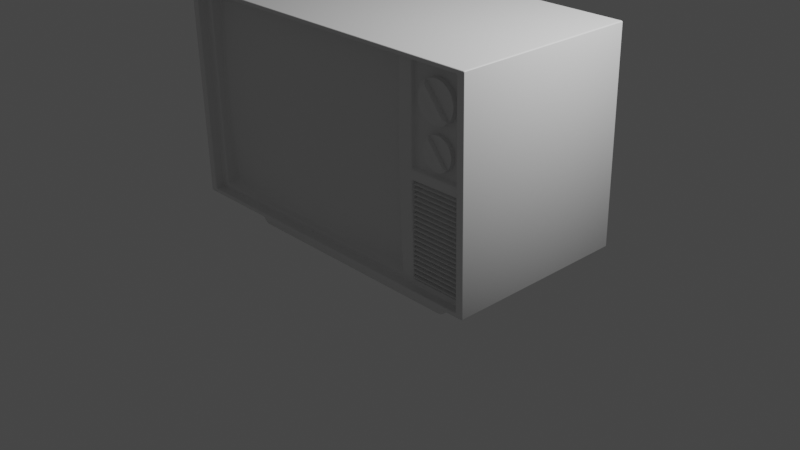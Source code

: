 # Source: classic_tv.blend  (saved by Blender 3.5.10; exported with 4.5.12 LTS)
import bpy
from mathutils import Matrix  # noqa: F401  (used for matrix-valued properties, if any)

bpy.ops.wm.read_factory_settings(use_empty=True)
scene = bpy.context.scene
scene.name = 'Scene'

# ---- collections
col_collection = bpy.data.collections.new('Collection'); scene.collection.children.link(col_collection)

# ---- materials (node trees are filled in below, after node groups)
mat_material = bpy.data.materials.new('Material')
mat_material.alpha_threshold = 0.0
mat_material.use_transparent_shadow = False
mat_material.roughness = 0.5
mat_material.line_color = (0.0, 0.0, 0.0, 1.0)

# ---- node groups
ng_auto_smooth = bpy.data.node_groups.new('Auto Smooth', 'GeometryNodeTree')
_s = ng_auto_smooth.interface.new_socket(name='Geometry', in_out='OUTPUT', socket_type='NodeSocketGeometry')
_s = ng_auto_smooth.interface.new_socket(name='Geometry', in_out='INPUT', socket_type='NodeSocketGeometry')
_s = ng_auto_smooth.interface.new_socket(name='Angle', in_out='INPUT', socket_type='NodeSocketFloat')
_s.subtype = 'ANGLE'
_s.min_value = 0.0
_s.max_value = 3.142
ng_auto_smooth.is_modifier = True
_N = ng_auto_smooth.nodes; _L = ng_auto_smooth.links
n0 = _N.new('NodeGroupOutput'); n0.name = 'Group Output'; n0.location = (480, -100)
n1 = _N.new('NodeGroupInput'); n1.name = 'Group Input'; n1.location = (-420, -300)
n2 = _N.new('NodeGroupInput'); n2.name = 'Group Input.001'; n2.location = (-60, -100)
n3 = _N.new('GeometryNodeSetShadeSmooth'); n3.name = 'Set Shade Smooth'; n3.location = (120, -100)
n3.domain = 'EDGE'
n4 = _N.new('GeometryNodeSetShadeSmooth'); n4.name = 'Set Shade Smooth.001'; n4.location = (300, -100)
n5 = _N.new('GeometryNodeInputMeshEdgeAngle'); n5.name = 'Edge Angle'; n5.location = (-420, -220)
n6 = _N.new('GeometryNodeInputEdgeSmooth'); n6.name = 'Is Edge Smooth'; n6.location = (-60, -160)
n7 = _N.new('GeometryNodeInputShadeSmooth'); n7.name = 'Is Face Smooth'; n7.location = (-240, -340)
n8 = _N.new('FunctionNodeBooleanMath'); n8.name = 'Boolean Math'; n8.location = (-60, -220)
n9 = _N.new('FunctionNodeCompare'); n9.name = 'Compare'; n9.location = (-240, -180)
n9.operation = 'LESS_EQUAL'
_L.new(n5.outputs[0], n9.inputs[0])
_L.new(n4.outputs[0], n0.inputs[0])
_L.new(n1.outputs[1], n9.inputs[1])
_L.new(n9.outputs[0], n8.inputs[0])
_L.new(n7.outputs[0], n8.inputs[1])
_L.new(n2.outputs[0], n3.inputs[0])
_L.new(n6.outputs[0], n3.inputs[1])
_L.new(n3.outputs[0], n4.inputs[0])
_L.new(n8.outputs[0], n3.inputs[2])
n0.is_active_output = True

# ---- material node trees
mat_material.use_nodes = True; mat_material.node_tree.nodes.clear()
_N = mat_material.node_tree.nodes; _L = mat_material.node_tree.links
n0 = _N.new('ShaderNodeOutputMaterial'); n0.name = 'Material Output'; n0.location = (300, 300)
n1 = _N.new('ShaderNodeBsdfPrincipled'); n1.name = 'Principled BSDF'; n1.location = (10, 300)
n1.distribution = 'GGX'
n1.subsurface_method = 'RANDOM_WALK_SKIN'
n1.inputs[3].default_value = 1.45
n1.inputs[27].default_value = (0.0, 0.0, 0.0, 1.0)
n1.inputs[28].default_value = 1.0
_L.new(n1.outputs[0], n0.inputs[0])
n0.is_active_output = True

# ---- world
world_world = bpy.data.worlds.new('World'); scene.world = world_world
world_world.use_nodes = True; world_world.node_tree.nodes.clear()
_N = world_world.node_tree.nodes; _L = world_world.node_tree.links
n0 = _N.new('ShaderNodeOutputWorld'); n0.name = 'World Output'; n0.location = (300, 300)
n1 = _N.new('ShaderNodeBackground'); n1.name = 'Background'; n1.location = (10, 300)
n1.inputs[0].default_value = (0.05088, 0.05088, 0.05088, 1.0)
_L.new(n1.outputs[0], n0.inputs[0])
n0.is_active_output = True
world_world.color = (0.05088, 0.05088, 0.05088)
world_world.use_sun_shadow = False
world_world.sun_shadow_jitter_overblur = 0.0

# ---- cameras
cam_camera = bpy.data.cameras.new('Camera')
cam_camera.clip_end = 100.0
cam_camera.ortho_scale = 7.314

# ---- lights
light_light = bpy.data.lights.new('Light', 'POINT')
light_light.transmission_factor = 0.0
light_light.energy = 1000.0
light_light.shadow_soft_size = 0.1
light_light.shadow_maximum_resolution = 0.006
light_light.use_absolute_resolution = True

# ---- meshes
me_cube = bpy.data.meshes.new('Cube')
me_cube.from_pydata([(0.9892, 0.9663, 2.243), (1.0, 1.0, 0.02344), (0.9462, -1.033, 2.199), (0.9566, -1.001, 0.06667), (-1.011, 0.9663, 2.243), (-1.0, 1.0, 0.02344), (-0.9673, -1.033, 2.199), (-0.957, -1.001, 0.06667), (-1.0, -1.0, 0.02344), (-1.011, -1.034, 2.243), (0.9892, -1.034, 2.243), (1.0, -1.0, 0.02344), (-0.957, -0.9032, 0.06816), (-0.9673, -0.9354, 2.201), (0.9462, -0.9352, 2.201), (0.9566, -0.9028, 0.06816), (0.9514, -0.919, 1.134), (0.5848, -0.9353, 2.201), (0.5951, -0.9028, 0.06816), (0.5899, -0.9354, 1.134), (0.9362, -0.9036, 0.1161), (0.9315, -0.9183, 1.087), (0.6195, -0.9274, 1.087), (0.6242, -0.9036, 0.1161), (0.931, -0.9197, 1.182), (0.9263, -0.9345, 2.153), (0.6143, -0.9345, 2.153), (0.6191, -0.9284, 1.182), (0.547, -0.905, 0.1161), (0.542, -0.9442, 1.134), (0.5371, -0.9367, 2.153), (-0.9192, -0.9372, 2.153), (-0.9093, -0.9066, 0.1161), (0.9276, -0.8672, 1.073), (0.9322, -0.8529, 0.1311), (0.628, -0.8529, 0.1311), (0.6235, -0.8729, 1.073), (0.9225, -0.8833, 2.139), (0.927, -0.869, 1.197), (0.6229, -0.8745, 1.197), (0.6183, -0.8833, 2.139), (0.5087, -0.84, 1.156), (0.5135, -0.7907, 0.1681), (-0.9001, -0.7916, 0.1681), (0.5039, -0.8216, 2.145), (-0.9096, -0.8207, 2.145), (0.5111, -0.8207, 0.6623), (-0.1933, -0.8706, 0.1681), (0.5063, -0.8366, 1.651), (-0.2029, -0.9006, 2.145), (-0.9049, -0.84, 1.157), (0.5123, -0.8055, 0.4152), (0.1601, -0.8404, 0.1681), (0.5075, -0.841, 1.404), (-0.5563, -0.8704, 2.145), (-0.9072, -0.8357, 1.651), (0.5099, -0.8329, 0.9093), (-0.5467, -0.8418, 0.1681), (0.5051, -0.8291, 1.898), (0.1505, -0.8718, 2.145), (-0.9025, -0.8216, 0.6624), (-0.1981, -0.9928, 1.157), (-0.1957, -0.9511, 0.6623), (-0.2005, -0.9661, 1.651), (-0.5491, -0.9057, 0.6623), (-0.5515, -0.9377, 1.157), (-0.5539, -0.9196, 1.651), (0.1529, -0.9207, 1.651), (0.1553, -0.9377, 1.156), (0.1577, -0.9046, 0.6623), (-0.02295, -0.8927, 2.145), (-0.01337, -0.8618, 0.1681), (-0.01816, -0.9764, 1.157), (-0.01576, -0.9376, 0.6623), (-0.02055, -0.9533, 1.651), (-0.3668, -0.8632, 0.1681), (-0.3764, -0.8924, 2.145), (-0.3692, -0.9392, 0.6623), (-0.3716, -0.9774, 1.157), (-0.374, -0.9535, 1.651), (0.3296, -0.8776, 1.651), (0.332, -0.8878, 1.156), (0.3344, -0.8614, 0.6623), (-0.733, -0.8432, 2.145), (-0.7234, -0.8146, 0.1681), (-0.7282, -0.8879, 1.157), (-0.7258, -0.8626, 0.6624), (-0.7306, -0.8764, 1.651), (0.3272, -0.8446, 2.145), (0.3368, -0.8131, 0.1681), (-0.9084, -0.828, 1.898), (-0.2017, -0.9354, 1.898), (-0.5551, -0.8967, 1.898), (0.1517, -0.898, 1.898), (-0.02175, -0.925, 1.898), (-0.3752, -0.9249, 1.898), (-0.7318, -0.8607, 1.898), (0.3284, -0.8622, 1.898), (-0.9061, -0.8404, 1.406), (-0.1993, -0.9869, 1.406), (-0.5527, -0.9345, 1.406), (0.1541, -0.9351, 1.406), (-0.01936, -0.9719, 1.406), (-0.3728, -0.9725, 1.406), (-0.7294, -0.8864, 1.406), (0.3308, -0.8871, 1.406), (-0.9037, -0.8335, 0.9095), (-0.1969, -0.9796, 0.9094), (-0.5503, -0.9277, 0.9095), (0.1565, -0.9271, 0.9094), (-0.01696, -0.9641, 0.9094), (-0.3704, -0.9655, 0.9094), (-0.727, -0.8796, 0.9095), (0.3332, -0.8789, 0.9094), (-0.9013, -0.8066, 0.4152), (-0.1945, -0.9129, 0.4152), (-0.5479, -0.8755, 0.4152), (0.1589, -0.8741, 0.4152), (-0.01456, -0.9017, 0.4152), (-0.368, -0.9032, 0.4152), (-0.7246, -0.8396, 0.4152), (0.3356, -0.8381, 0.4152), (0.5129, -0.7978, 0.2917), (0.4251, -0.8006, 0.1681), (0.5081, -0.8412, 1.28), (-0.8213, -0.8306, 2.145), (-0.909, -0.8241, 2.022), (0.5105, -0.8273, 0.7858), (-0.2801, -0.8688, 0.1681), (0.5057, -0.8331, 1.774), (-0.1129, -0.8987, 2.145), (-0.9043, -0.8375, 1.033), (0.5117, -0.8132, 0.5387), (0.07336, -0.8523, 0.1681), (0.5069, -0.8394, 1.527), (-0.4663, -0.8827, 2.145), (-0.9067, -0.8386, 1.528), (0.5093, -0.8372, 1.033), (-0.635, -0.8283, 0.1681), (0.5045, -0.8251, 2.022), (0.2389, -0.8584, 2.145), (-0.9019, -0.8143, 0.5388), (-0.1939, -0.8919, 0.2917), (-0.1987, -0.9921, 1.281), (-0.8165, -0.8629, 1.157), (-0.1081, -0.9884, 1.157), (-0.1963, -0.9669, 0.7859), (-0.8141, -0.8411, 0.6624), (-0.1057, -0.9475, 0.6623), (-0.2011, -0.9516, 1.774), (-0.8189, -0.855, 1.651), (-0.1105, -0.9629, 1.651), (-0.4591, -0.9245, 0.6623), (-0.4615, -0.9598, 1.157), (-0.4639, -0.9386, 1.651), (-0.5521, -0.9378, 1.281), (-0.5497, -0.918, 0.7859), (-0.5473, -0.8588, 0.2917), (-0.5545, -0.9089, 1.774), (0.2413, -0.8997, 1.651), (0.2437, -0.9133, 1.156), (0.246, -0.8835, 0.6623), (0.1559, -0.934, 1.033), (0.1535, -0.9292, 1.528), (0.1511, -0.885, 2.022), (0.1595, -0.8573, 0.2917), (0.06378, -0.8835, 2.145), (-0.1033, -0.8682, 0.1681), (0.06857, -0.9591, 1.156), (0.07097, -0.923, 0.6623), (0.06618, -0.9389, 1.651), (-0.02235, -0.909, 2.022), (-0.01996, -0.9641, 1.528), (-0.01756, -0.9723, 1.033), (-0.01397, -0.8819, 0.2917), (-0.4568, -0.8539, 0.1681), (-0.2896, -0.8984, 2.145), (-0.2825, -0.9481, 0.6623), (-0.2848, -0.9887, 1.157), (-0.2872, -0.9628, 1.651), (-0.3746, -0.9401, 1.774), (-0.3674, -0.8834, 0.2917), (-0.3698, -0.9539, 0.7859), (-0.3722, -0.9771, 1.281), (0.4179, -0.8561, 1.651), (0.4203, -0.8629, 1.156), (0.4227, -0.8399, 0.6623), (-0.6446, -0.8569, 2.145), (-0.8117, -0.8019, 0.1681), (-0.6398, -0.9133, 1.157), (-0.6374, -0.8847, 0.6624), (-0.6422, -0.8985, 1.651), (-0.7288, -0.8883, 1.281), (-0.724, -0.8271, 0.2917), (-0.7264, -0.8721, 0.7859), (-0.7312, -0.869, 1.774), (0.4156, -0.8319, 2.145), (0.2484, -0.8268, 0.1681), (0.3362, -0.8256, 0.2917), (0.3326, -0.8846, 1.033), (0.3302, -0.8833, 1.528), (0.3278, -0.8534, 2.022), (-0.9078, -0.832, 1.774), (-0.2023, -0.9182, 2.022), (-0.5557, -0.8836, 2.022), (0.1523, -0.9101, 1.774), (-0.02115, -0.94, 1.774), (-0.3758, -0.9088, 2.022), (-0.7324, -0.8519, 2.022), (0.329, -0.8704, 1.774), (0.2401, -0.8805, 1.898), (-0.6434, -0.879, 1.898), (-0.2884, -0.9326, 1.898), (-0.1117, -0.9329, 1.898), (0.06498, -0.9132, 1.898), (-0.4651, -0.9125, 1.898), (-0.8201, -0.8432, 1.898), (0.4168, -0.8445, 1.898), (-0.9055, -0.8409, 1.281), (-0.1999, -0.978, 1.528), (-0.5533, -0.9283, 1.528), (0.1547, -0.9381, 1.281), (-0.01876, -0.9762, 1.281), (-0.3734, -0.9645, 1.528), (-0.73, -0.8823, 1.528), (0.3314, -0.8887, 1.281), (0.2424, -0.9116, 1.406), (-0.641, -0.911, 1.406), (-0.2861, -0.9831, 1.406), (-0.1093, -0.9831, 1.406), (0.06737, -0.9555, 1.406), (-0.4627, -0.9557, 1.406), (-0.8177, -0.8623, 1.406), (-0.9031, -0.8281, 0.7859), (-0.1975, -0.9884, 1.033), (-0.5509, -0.9343, 1.033), (0.1571, -0.9171, 0.7858), (-0.01636, -0.9524, 0.7859), (-0.371, -0.9735, 1.033), (-0.7276, -0.8849, 1.033), (0.3338, -0.8711, 0.7858), (0.2448, -0.9035, 0.9094), (-0.6386, -0.9042, 0.9095), (-0.2836, -0.976, 0.9094), (-0.1069, -0.9755, 0.9094), (0.06977, -0.9476, 0.9094), (-0.4603, -0.9488, 0.9095), (-0.8153, -0.8555, 0.9095), (-0.9007, -0.7989, 0.2917), (-0.1951, -0.9329, 0.5388), (-0.5485, -0.8914, 0.5388), (0.1583, -0.8901, 0.5387), (-0.01516, -0.9205, 0.5388), (-0.3686, -0.9221, 0.5388), (-0.7252, -0.8516, 0.5388), (0.335, -0.8503, 0.5387), (-0.6362, -0.8579, 0.4152), (-0.2813, -0.9105, 0.4152), (0.07217, -0.8895, 0.4152), (0.2472, -0.8565, 0.4152), (-0.4579, -0.8911, 0.4152), (-0.1045, -0.9099, 0.4152), (-0.8129, -0.822, 0.4152), (0.4191, -0.863, 1.405), (0.4215, -0.8549, 0.9094), (0.4239, -0.8206, 0.4152), (0.4245, -0.8105, 0.2917), (0.4221, -0.8481, 0.7858), (0.4197, -0.8639, 1.281), (-0.8123, -0.8118, 0.2917), (-0.1039, -0.8892, 0.2917), (-0.4573, -0.8727, 0.2917), (0.2478, -0.8417, 0.2917), (0.07276, -0.871, 0.2917), (-0.2807, -0.8899, 0.2917), (-0.6356, -0.8432, 0.2917), (-0.8147, -0.8491, 0.7859), (-0.4597, -0.9381, 0.7859), (0.07037, -0.9367, 0.7858), (-0.1063, -0.9631, 0.7859), (-0.2831, -0.9636, 0.7859), (-0.638, -0.8956, 0.7859), (0.2454, -0.8946, 0.7858), (-0.8171, -0.8636, 1.281), (-0.4621, -0.9596, 1.281), (0.06797, -0.9592, 1.281), (-0.1087, -0.988, 1.281), (-0.2855, -0.9881, 1.281), (-0.6404, -0.9136, 1.281), (0.243, -0.9139, 1.281), (0.4174, -0.8507, 1.774), (-0.8195, -0.8494, 1.774), (-0.4645, -0.9264, 1.774), (0.06558, -0.9269, 1.774), (-0.1111, -0.9487, 1.774), (-0.2878, -0.9486, 1.774), (-0.6428, -0.8894, 1.774), (0.2407, -0.8907, 1.774), (0.2395, -0.8695, 2.022), (0.2419, -0.9068, 1.528), (0.2443, -0.9098, 1.033), (0.4233, -0.8306, 0.5387), (-0.644, -0.8679, 2.022), (-0.6392, -0.9102, 1.033), (-0.6368, -0.872, 0.5388), (-0.6416, -0.9058, 1.528), (-0.2866, -0.9745, 1.528), (-0.2842, -0.9845, 1.033), (-0.2819, -0.9302, 0.5388), (-0.289, -0.9157, 2.022), (0.07157, -0.907, 0.5388), (-0.1075, -0.9841, 1.033), (-0.1099, -0.9745, 1.528), (-0.1123, -0.916, 2.022), (0.2466, -0.8706, 0.5387), (0.06438, -0.8985, 2.022), (0.06677, -0.9486, 1.528), (0.06917, -0.9552, 1.033), (-0.4657, -0.8977, 2.022), (-0.4585, -0.9087, 0.5388), (-0.4609, -0.9562, 1.033), (-0.4633, -0.9485, 1.528), (0.4185, -0.8603, 1.528), (-0.8183, -0.8594, 1.528), (-0.1051, -0.9296, 0.5388), (-0.8135, -0.8319, 0.5388), (0.4209, -0.8598, 1.033), (-0.8159, -0.8602, 1.033), (0.4162, -0.8381, 2.022), (-0.8207, -0.8367, 2.022)], [], [(0, 4, 9, 10), (7, 3, 15, 18, 12), (8, 9, 4, 5), (5, 1, 11, 8), (1, 0, 10, 11), (5, 4, 0, 1), (7, 6, 9, 8), (2, 3, 11, 10), (6, 2, 10, 9), (3, 7, 8, 11), (3, 2, 14, 16, 15), (2, 6, 13, 17, 14), (6, 7, 12, 13), (28, 29, 41, 137, 56, 127, 46, 132, 51, 122, 42), (23, 20, 34, 35), (24, 25, 37, 38), (15, 16, 21, 20), (16, 19, 22, 21), (19, 18, 23, 22), (18, 15, 20, 23), (16, 14, 25, 24), (14, 17, 26, 25), (17, 19, 27, 26), (19, 16, 24, 27), (18, 19, 29, 28), (19, 17, 30, 29), (17, 13, 31, 30), (13, 12, 32, 31), (12, 18, 28, 32), (34, 33, 36, 35), (38, 37, 40, 39), (329, 125, 45, 126), (27, 24, 38, 39), (21, 22, 36, 33), (32, 28, 42, 123, 89, 197, 52, 133, 71, 167, 47, 128, 75, 175, 57, 138, 84, 188, 43), (25, 26, 40, 37), (22, 23, 35, 36), (29, 30, 44, 139, 58, 129, 48, 134, 53, 124, 41), (26, 27, 39, 40), (30, 31, 45, 125, 83, 187, 54, 135, 76, 176, 49, 130, 70, 166, 59, 140, 88, 196, 44), (31, 32, 43, 248, 114, 141, 60, 233, 106, 131, 50, 218, 98, 136, 55, 202, 90, 126, 45), (20, 21, 33, 34), (328, 139, 44, 196), (327, 144, 50, 131), (326, 137, 41, 185), (325, 147, 60, 141), (324, 148, 62, 249), (323, 150, 55, 136), (322, 134, 48, 184), (321, 154, 66, 220), (320, 153, 65, 235), (319, 152, 64, 250), (318, 135, 54, 204), (317, 162, 68, 168), (316, 163, 67, 170), (315, 164, 59, 166), (314, 161, 69, 251), (313, 171, 70, 130), (312, 172, 74, 151), (311, 173, 72, 145), (310, 169, 73, 252), (309, 176, 76, 207), (308, 177, 77, 253), (307, 178, 78, 238), (306, 179, 79, 223), (305, 191, 87, 224), (304, 190, 86, 254), (303, 189, 85, 239), (302, 187, 83, 208), (301, 186, 82, 255), (300, 199, 81, 160), (299, 200, 80, 159), (298, 201, 88, 140), (297, 209, 97, 210), (296, 211, 96, 195), (295, 212, 95, 180), (294, 206, 94, 213), (293, 205, 93, 214), (292, 215, 92, 158), (291, 216, 90, 202), (290, 129, 58, 217), (289, 225, 105, 226), (288, 227, 104, 192), (287, 228, 103, 183), (286, 222, 102, 229), (285, 221, 101, 230), (284, 231, 100, 155), (283, 232, 98, 218), (282, 240, 113, 241), (281, 242, 112, 194), (280, 243, 111, 182), (279, 237, 110, 244), (278, 236, 109, 245), (277, 246, 108, 156), (276, 247, 106, 233), (275, 256, 120, 193), (274, 257, 119, 181), (273, 258, 118, 174), (272, 259, 117, 165), (271, 260, 116, 157), (270, 261, 115, 142), (269, 262, 114, 248), (268, 124, 53, 263), (267, 127, 56, 264), (266, 265, 121, 198), (123, 266, 198, 89), (42, 122, 266, 123), (122, 51, 265, 266), (240, 267, 264, 113), (82, 186, 267, 240), (186, 46, 127, 267), (225, 268, 263, 105), (81, 185, 268, 225), (185, 41, 124, 268), (188, 269, 248, 43), (84, 193, 269, 188), (193, 120, 262, 269), (167, 270, 142, 47), (71, 174, 270, 167), (174, 118, 261, 270), (175, 271, 157, 57), (75, 181, 271, 175), (181, 119, 260, 271), (197, 272, 165, 52), (89, 198, 272, 197), (198, 121, 259, 272), (133, 273, 174, 71), (52, 165, 273, 133), (165, 117, 258, 273), (128, 274, 181, 75), (47, 142, 274, 128), (142, 115, 257, 274), (138, 275, 193, 84), (57, 157, 275, 138), (157, 116, 256, 275), (147, 276, 233, 60), (86, 194, 276, 147), (194, 112, 247, 276), (152, 277, 156, 64), (77, 182, 277, 152), (182, 111, 246, 277), (237, 278, 245, 110), (73, 169, 278, 237), (169, 69, 236, 278), (146, 279, 244, 107), (62, 148, 279, 146), (148, 73, 237, 279), (177, 280, 182, 77), (62, 146, 280, 177), (146, 107, 243, 280), (190, 281, 194, 86), (64, 156, 281, 190), (156, 108, 242, 281), (236, 282, 241, 109), (69, 161, 282, 236), (161, 82, 240, 282), (144, 283, 218, 50), (85, 192, 283, 144), (192, 104, 232, 283), (153, 284, 155, 65), (78, 183, 284, 153), (183, 103, 231, 284), (222, 285, 230, 102), (72, 168, 285, 222), (168, 68, 221, 285), (143, 286, 229, 99), (61, 145, 286, 143), (145, 72, 222, 286), (178, 287, 183, 78), (61, 143, 287, 178), (143, 99, 228, 287), (189, 288, 192, 85), (65, 155, 288, 189), (155, 100, 227, 288), (221, 289, 226, 101), (68, 160, 289, 221), (160, 81, 225, 289), (209, 290, 217, 97), (80, 184, 290, 209), (184, 48, 129, 290), (150, 291, 202, 55), (87, 195, 291, 150), (195, 96, 216, 291), (154, 292, 158, 66), (79, 180, 292, 154), (180, 95, 215, 292), (206, 293, 214, 94), (74, 170, 293, 206), (170, 67, 205, 293), (149, 294, 213, 91), (63, 151, 294, 149), (151, 74, 206, 294), (179, 295, 180, 79), (63, 149, 295, 179), (149, 91, 212, 295), (191, 296, 195, 87), (66, 158, 296, 191), (158, 92, 211, 296), (205, 297, 210, 93), (67, 159, 297, 205), (159, 80, 209, 297), (164, 298, 140, 59), (93, 210, 298, 164), (210, 97, 201, 298), (163, 299, 159, 67), (101, 226, 299, 163), (226, 105, 200, 299), (162, 300, 160, 68), (109, 241, 300, 162), (241, 113, 199, 300), (265, 301, 255, 121), (51, 132, 301, 265), (132, 46, 186, 301), (211, 302, 208, 96), (92, 204, 302, 211), (204, 54, 187, 302), (242, 303, 239, 112), (108, 235, 303, 242), (235, 65, 189, 303), (256, 304, 254, 120), (116, 250, 304, 256), (250, 64, 190, 304), (227, 305, 224, 104), (100, 220, 305, 227), (220, 66, 191, 305), (228, 306, 223, 103), (99, 219, 306, 228), (219, 63, 179, 306), (243, 307, 238, 111), (107, 234, 307, 243), (234, 61, 178, 307), (257, 308, 253, 119), (115, 249, 308, 257), (249, 62, 177, 308), (212, 309, 207, 95), (91, 203, 309, 212), (203, 49, 176, 309), (258, 310, 252, 118), (117, 251, 310, 258), (251, 69, 169, 310), (234, 311, 145, 61), (107, 244, 311, 234), (244, 110, 173, 311), (219, 312, 151, 63), (99, 229, 312, 219), (229, 102, 172, 312), (203, 313, 130, 49), (91, 213, 313, 203), (213, 94, 171, 313), (259, 314, 251, 117), (121, 255, 314, 259), (255, 82, 161, 314), (171, 315, 166, 70), (94, 214, 315, 171), (214, 93, 164, 315), (172, 316, 170, 74), (102, 230, 316, 172), (230, 101, 163, 316), (173, 317, 168, 72), (110, 245, 317, 173), (245, 109, 162, 317), (215, 318, 204, 92), (95, 207, 318, 215), (207, 76, 135, 318), (260, 319, 250, 116), (119, 253, 319, 260), (253, 77, 152, 319), (246, 320, 235, 108), (111, 238, 320, 246), (238, 78, 153, 320), (231, 321, 220, 100), (103, 223, 321, 231), (223, 79, 154, 321), (200, 322, 184, 80), (105, 263, 322, 200), (263, 53, 134, 322), (232, 323, 136, 98), (104, 224, 323, 232), (224, 87, 150, 323), (261, 324, 249, 115), (118, 252, 324, 261), (252, 73, 148, 324), (262, 325, 141, 114), (120, 254, 325, 262), (254, 86, 147, 325), (199, 326, 185, 81), (113, 264, 326, 199), (264, 56, 137, 326), (247, 327, 131, 106), (112, 239, 327, 247), (239, 85, 144, 327), (201, 328, 196, 88), (97, 217, 328, 201), (217, 58, 139, 328), (216, 329, 126, 90), (96, 208, 329, 216), (208, 83, 125, 329)])
me_cube.polygons.foreach_set('use_smooth', [True] * 297)
_uv = me_cube.uv_layers.new(name='UVMap')
_uv.uv.foreach_set('vector', [0.625, 0.5, 0.875, 0.5, 0.875, 0.75, 0.625, 0.75, 0.3799, 0.9946, 0.3799, 0.7554, 0.3799, 0.7554, 0.3799, 0.875, 0.3799, 0.9946, 0.375, 0.0, 0.625, 0.0, 0.625, 0.25, 0.375, 0.25, 0.125, 0.5, 0.375, 0.5, 0.375, 0.75, 0.125, 0.75, 0.375, 0.5, 0.625, 0.5, 0.625, 0.75, 0.375, 0.75, 0.375, 0.25, 0.625, 0.25, 0.625, 0.5, 0.375, 0.5, 0.3799, 0.9946, 0.6201, 0.9946, 0.625, 1.0, 0.375, 1.0, 0.6201, 0.7554, 0.3799, 0.7554, 0.375, 0.75, 0.625, 0.75, 0.6201, 0.9946, 0.6201, 0.7554, 0.625, 0.75, 0.625, 1.0, 0.3799, 0.7554, 0.3799, 0.9946, 0.375, 1.0, 0.375, 0.75, 0.3799, 0.7554, 0.6201, 0.7554, 0.6201, 0.7554, 0.5, 0.7554, 0.3799, 0.7554, 0.6201, 0.7554, 0.6201, 0.9946, 0.6201, 0.9946, 0.6201, 0.875, 0.6201, 0.7554, 0.6201, 0.9946, 0.3799, 0.9946, 0.3799, 0.9946, 0.6201, 0.9946, 0.3853, 0.8787, 0.5, 0.8787, 0.5, 0.8787, 0.4856, 0.8787, 0.4713, 0.8787, 0.457, 0.8787, 0.4426, 0.8787, 0.4283, 0.8787, 0.4139, 0.8787, 0.3996, 0.8787, 0.3853, 0.8787, 0.3853, 0.8592, 0.3853, 0.7713, 0.3853, 0.7713, 0.3853, 0.8592, 0.5054, 0.7713, 0.6147, 0.7713, 0.6147, 0.7713, 0.5054, 0.7713, 0.3799, 0.7554, 0.5, 0.7554, 0.4946, 0.7713, 0.3853, 0.7713, 0.5, 0.7554, 0.5, 0.875, 0.4946, 0.8592, 0.4946, 0.7713, 0.5, 0.875, 0.3799, 0.875, 0.3853, 0.8592, 0.4946, 0.8592, 0.3799, 0.875, 0.3799, 0.7554, 0.3853, 0.7713, 0.3853, 0.8592, 0.5, 0.7554, 0.6201, 0.7554, 0.6147, 0.7713, 0.5054, 0.7713, 0.6201, 0.7554, 0.6201, 0.875, 0.6147, 0.8592, 0.6147, 0.7713, 0.6201, 0.875, 0.5, 0.875, 0.5054, 0.8592, 0.6147, 0.8592, 0.5, 0.875, 0.5, 0.7554, 0.5054, 0.7713, 0.5054, 0.8592, 0.3799, 0.875, 0.5, 0.875, 0.5, 0.8787, 0.3853, 0.8787, 0.5, 0.875, 0.6201, 0.875, 0.6147, 0.8787, 0.5, 0.8787, 0.6201, 0.875, 0.6201, 0.9946, 0.6147, 0.9909, 0.6147, 0.8787, 0.6201, 0.9946, 0.3799, 0.9946, 0.3853, 0.9909, 0.6147, 0.9909, 0.3799, 0.9946, 0.3799, 0.875, 0.3853, 0.8787, 0.3853, 0.9909, 0.3853, 0.7713, 0.4946, 0.7713, 0.4946, 0.8592, 0.3853, 0.8592, 0.5054, 0.7713, 0.6147, 0.7713, 0.6147, 0.8592, 0.5054, 0.8592, 0.6004, 0.9839, 0.6147, 0.9839, 0.6147, 0.9909, 0.6004, 0.9909, 0.5054, 0.8592, 0.5054, 0.7713, 0.5054, 0.7713, 0.5054, 0.8592, 0.4946, 0.7713, 0.4946, 0.8592, 0.4946, 0.8592, 0.4946, 0.7713, 0.3853, 0.9909, 0.3853, 0.8787, 0.3853, 0.8787, 0.3853, 0.8857, 0.3853, 0.8927, 0.3853, 0.8997, 0.3853, 0.9067, 0.3853, 0.9136, 0.3853, 0.9205, 0.3853, 0.9277, 0.3853, 0.9348, 0.3853, 0.9417, 0.3853, 0.9486, 0.3853, 0.9557, 0.3853, 0.9629, 0.3853, 0.9699, 0.3853, 0.9769, 0.3853, 0.9839, 0.3853, 0.9909, 0.6147, 0.7713, 0.6147, 0.8592, 0.6147, 0.8592, 0.6147, 0.7713, 0.4946, 0.8592, 0.3853, 0.8592, 0.3853, 0.8592, 0.4946, 0.8592, 0.5, 0.8787, 0.6147, 0.8787, 0.6147, 0.8787, 0.6004, 0.8787, 0.586, 0.8787, 0.5717, 0.8787, 0.5574, 0.8787, 0.543, 0.8787, 0.5287, 0.8787, 0.5143, 0.8787, 0.5, 0.8787, 0.6147, 0.8592, 0.5054, 0.8592, 0.5054, 0.8592, 0.6147, 0.8592, 0.6147, 0.8787, 0.6147, 0.9909, 0.6147, 0.9909, 0.6147, 0.9839, 0.6147, 0.9769, 0.6147, 0.9699, 0.6147, 0.9629, 0.6147, 0.9557, 0.6147, 0.9486, 0.6147, 0.9417, 0.6147, 0.9348, 0.6147, 0.9277, 0.6147, 0.9205, 0.6147, 0.9136, 0.6147, 0.9067, 0.6147, 0.8997, 0.6147, 0.8927, 0.6147, 0.8857, 0.6147, 0.8787, 0.6147, 0.9909, 0.3853, 0.9909, 0.3853, 0.9909, 0.3996, 0.9909, 0.4139, 0.9909, 0.4283, 0.9909, 0.4426, 0.9909, 0.457, 0.9909, 0.4713, 0.9909, 0.4857, 0.9909, 0.5, 0.9909, 0.5145, 0.9909, 0.5289, 0.9909, 0.5431, 0.9909, 0.5574, 0.9909, 0.5717, 0.9909, 0.5861, 0.9909, 0.6004, 0.9909, 0.6147, 0.9909, 0.3853, 0.7713, 0.4946, 0.7713, 0.4946, 0.7713, 0.3853, 0.7713, 0.6004, 0.8857, 0.6004, 0.8787, 0.6147, 0.8787, 0.6147, 0.8857, 0.4857, 0.9839, 0.5, 0.9839, 0.5, 0.9909, 0.4857, 0.9909, 0.4856, 0.8857, 0.4856, 0.8787, 0.5, 0.8787, 0.5, 0.8857, 0.4283, 0.9839, 0.4426, 0.9839, 0.4426, 0.9909, 0.4283, 0.9909, 0.4283, 0.9277, 0.4426, 0.9277, 0.4426, 0.9348, 0.4283, 0.9348, 0.5431, 0.9839, 0.5574, 0.9839, 0.5574, 0.9909, 0.5431, 0.9909, 0.5431, 0.8857, 0.543, 0.8787, 0.5574, 0.8787, 0.5574, 0.8857, 0.5431, 0.9557, 0.5574, 0.9557, 0.5574, 0.9629, 0.5431, 0.9629, 0.4857, 0.9557, 0.5, 0.9557, 0.5, 0.9629, 0.4857, 0.9629, 0.4283, 0.9557, 0.4426, 0.9557, 0.4426, 0.9629, 0.4283, 0.9629, 0.6004, 0.9557, 0.6147, 0.9557, 0.6147, 0.9629, 0.6004, 0.9629, 0.4856, 0.9136, 0.4856, 0.9067, 0.5, 0.9067, 0.5, 0.9136, 0.5431, 0.9136, 0.5431, 0.9067, 0.5574, 0.9067, 0.5574, 0.9136, 0.6004, 0.9136, 0.6004, 0.9067, 0.6147, 0.9067, 0.6147, 0.9136, 0.4283, 0.8997, 0.4426, 0.8997, 0.4426, 0.9067, 0.4283, 0.9067, 0.6004, 0.9277, 0.6004, 0.9205, 0.6147, 0.9205, 0.6147, 0.9277, 0.5431, 0.9277, 0.5431, 0.9205, 0.5574, 0.9205, 0.5574, 0.9277, 0.4856, 0.9277, 0.4856, 0.9205, 0.5, 0.9205, 0.5, 0.9277, 0.4283, 0.9136, 0.4426, 0.9136, 0.4426, 0.9205, 0.4283, 0.9205, 0.6004, 0.9417, 0.6147, 0.9417, 0.6147, 0.9486, 0.6004, 0.9486, 0.4283, 0.9417, 0.4426, 0.9417, 0.4426, 0.9486, 0.4283, 0.9486, 0.4856, 0.9417, 0.5, 0.9417, 0.5, 0.9486, 0.4856, 0.9486, 0.5431, 0.9417, 0.5574, 0.9417, 0.5574, 0.9486, 0.5431, 0.9486, 0.5431, 0.9699, 0.5574, 0.9699, 0.5574, 0.9769, 0.5431, 0.9769, 0.4283, 0.9699, 0.4426, 0.9699, 0.4426, 0.9769, 0.4283, 0.9769, 0.4857, 0.9699, 0.5, 0.9699, 0.5, 0.9769, 0.4857, 0.9769, 0.6004, 0.9699, 0.6147, 0.9699, 0.6147, 0.9769, 0.6004, 0.9769, 0.4283, 0.8857, 0.4426, 0.8857, 0.4426, 0.8927, 0.4283, 0.8927, 0.4856, 0.8997, 0.4856, 0.8927, 0.5, 0.8927, 0.5, 0.8997, 0.5431, 0.8997, 0.5431, 0.8927, 0.5574, 0.8927, 0.5574, 0.8997, 0.6004, 0.8997, 0.6004, 0.8927, 0.6147, 0.8927, 0.6147, 0.8997, 0.5717, 0.8997, 0.5717, 0.8927, 0.586, 0.8927, 0.586, 0.8997, 0.5717, 0.9699, 0.586, 0.9699, 0.586, 0.9769, 0.5717, 0.9769, 0.5717, 0.9417, 0.586, 0.9417, 0.586, 0.9486, 0.5717, 0.9486, 0.5717, 0.9277, 0.5717, 0.9205, 0.586, 0.9205, 0.586, 0.9277, 0.5717, 0.9136, 0.5717, 0.9067, 0.586, 0.9067, 0.586, 0.9136, 0.5717, 0.9557, 0.586, 0.9557, 0.586, 0.9629, 0.5717, 0.9629, 0.5717, 0.9839, 0.586, 0.9839, 0.5861, 0.9909, 0.5717, 0.9909, 0.5717, 0.8857, 0.5717, 0.8787, 0.586, 0.8787, 0.586, 0.8857, 0.5144, 0.8997, 0.5144, 0.8927, 0.5289, 0.8927, 0.5289, 0.8997, 0.5145, 0.9699, 0.5289, 0.9699, 0.5289, 0.9769, 0.5145, 0.9769, 0.5145, 0.9417, 0.5289, 0.9417, 0.5289, 0.9486, 0.5145, 0.9486, 0.5144, 0.9277, 0.5144, 0.9205, 0.5289, 0.9205, 0.5289, 0.9277, 0.5144, 0.9136, 0.5144, 0.9067, 0.5289, 0.9067, 0.5289, 0.9136, 0.5145, 0.9557, 0.5289, 0.9557, 0.5289, 0.9629, 0.5145, 0.9629, 0.5145, 0.9839, 0.5289, 0.9839, 0.5289, 0.9909, 0.5145, 0.9909, 0.457, 0.8997, 0.457, 0.8927, 0.4713, 0.8927, 0.4713, 0.8997, 0.457, 0.9699, 0.4713, 0.9699, 0.4713, 0.9769, 0.457, 0.9769, 0.457, 0.9417, 0.4713, 0.9417, 0.4713, 0.9486, 0.457, 0.9486, 0.457, 0.9277, 0.457, 0.9205, 0.4713, 0.9205, 0.4713, 0.9277, 0.457, 0.9136, 0.457, 0.9067, 0.4713, 0.9067, 0.4713, 0.9136, 0.457, 0.9557, 0.4713, 0.9557, 0.4713, 0.9629, 0.457, 0.9629, 0.457, 0.9839, 0.4713, 0.9839, 0.4713, 0.9909, 0.457, 0.9909, 0.3996, 0.9699, 0.4139, 0.9699, 0.4139, 0.9769, 0.3996, 0.9769, 0.3996, 0.9417, 0.4139, 0.9417, 0.4139, 0.9486, 0.3996, 0.9486, 0.3996, 0.9136, 0.4139, 0.9136, 0.4139, 0.9205, 0.3996, 0.9205, 0.3996, 0.8997, 0.4139, 0.8997, 0.4139, 0.9067, 0.3996, 0.9067, 0.3996, 0.9557, 0.4139, 0.9557, 0.4139, 0.9629, 0.3996, 0.9629, 0.3996, 0.9277, 0.4139, 0.9277, 0.4139, 0.9348, 0.3996, 0.9348, 0.3996, 0.9839, 0.4139, 0.9839, 0.4139, 0.9909, 0.3996, 0.9909, 0.5144, 0.8857, 0.5143, 0.8787, 0.5287, 0.8787, 0.5288, 0.8857, 0.457, 0.8857, 0.457, 0.8787, 0.4713, 0.8787, 0.4713, 0.8857, 0.3996, 0.8857, 0.4139, 0.8857, 0.4139, 0.8927, 0.3996, 0.8927, 0.3853, 0.8857, 0.3996, 0.8857, 0.3996, 0.8927, 0.3853, 0.8927, 0.3853, 0.8787, 0.3996, 0.8787, 0.3996, 0.8857, 0.3853, 0.8857, 0.3996, 0.8787, 0.4139, 0.8787, 0.4139, 0.8857, 0.3996, 0.8857, 0.457, 0.8927, 0.457, 0.8857, 0.4713, 0.8857, 0.4713, 0.8927, 0.4426, 0.8927, 0.4426, 0.8857, 0.457, 0.8857, 0.457, 0.8927, 0.4426, 0.8857, 0.4426, 0.8787, 0.457, 0.8787, 0.457, 0.8857, 0.5144, 0.8927, 0.5144, 0.8857, 0.5288, 0.8857, 0.5289, 0.8927, 0.5, 0.8927, 0.5, 0.8857, 0.5144, 0.8857, 0.5144, 0.8927, 0.5, 0.8857, 0.5, 0.8787, 0.5143, 0.8787, 0.5144, 0.8857, 0.3853, 0.9839, 0.3996, 0.9839, 0.3996, 0.9909, 0.3853, 0.9909, 0.3853, 0.9769, 0.3996, 0.9769, 0.3996, 0.9839, 0.3853, 0.9839, 0.3996, 0.9769, 0.4139, 0.9769, 0.4139, 0.9839, 0.3996, 0.9839, 0.3853, 0.9277, 0.3996, 0.9277, 0.3996, 0.9348, 0.3853, 0.9348, 0.3853, 0.9205, 0.3996, 0.9205, 0.3996, 0.9277, 0.3853, 0.9277, 0.3996, 0.9205, 0.4139, 0.9205, 0.4139, 0.9277, 0.3996, 0.9277, 0.3853, 0.9557, 0.3996, 0.9557, 0.3996, 0.9629, 0.3853, 0.9629, 0.3853, 0.9486, 0.3996, 0.9486, 0.3996, 0.9557, 0.3853, 0.9557, 0.3996, 0.9486, 0.4139, 0.9486, 0.4139, 0.9557, 0.3996, 0.9557, 0.3853, 0.8997, 0.3996, 0.8997, 0.3996, 0.9067, 0.3853, 0.9067, 0.3853, 0.8927, 0.3996, 0.8927, 0.3996, 0.8997, 0.3853, 0.8997, 0.3996, 0.8927, 0.4139, 0.8927, 0.4139, 0.8997, 0.3996, 0.8997, 0.3853, 0.9136, 0.3996, 0.9136, 0.3996, 0.9205, 0.3853, 0.9205, 0.3853, 0.9067, 0.3996, 0.9067, 0.3996, 0.9136, 0.3853, 0.9136, 0.3996, 0.9067, 0.4139, 0.9067, 0.4139, 0.9136, 0.3996, 0.9136, 0.3853, 0.9417, 0.3996, 0.9417, 0.3996, 0.9486, 0.3853, 0.9486, 0.3853, 0.9348, 0.3996, 0.9348, 0.3996, 0.9417, 0.3853, 0.9417, 0.3996, 0.9348, 0.4139, 0.9348, 0.4139, 0.9417, 0.3996, 0.9417, 0.3853, 0.9699, 0.3996, 0.9699, 0.3996, 0.9769, 0.3853, 0.9769, 0.3853, 0.9629, 0.3996, 0.9629, 0.3996, 0.9699, 0.3853, 0.9699, 0.3996, 0.9629, 0.4139, 0.9629, 0.4139, 0.9699, 0.3996, 0.9699, 0.4426, 0.9839, 0.457, 0.9839, 0.457, 0.9909, 0.4426, 0.9909, 0.4426, 0.9769, 0.457, 0.9769, 0.457, 0.9839, 0.4426, 0.9839, 0.457, 0.9769, 0.4713, 0.9769, 0.4713, 0.9839, 0.457, 0.9839, 0.4426, 0.9557, 0.457, 0.9557, 0.457, 0.9629, 0.4426, 0.9629, 0.4426, 0.9486, 0.457, 0.9486, 0.457, 0.9557, 0.4426, 0.9557, 0.457, 0.9486, 0.4713, 0.9486, 0.4713, 0.9557, 0.457, 0.9557, 0.457, 0.9205, 0.457, 0.9136, 0.4713, 0.9136, 0.4713, 0.9205, 0.4426, 0.9205, 0.4426, 0.9136, 0.457, 0.9136, 0.457, 0.9205, 0.4426, 0.9136, 0.4426, 0.9067, 0.457, 0.9067, 0.457, 0.9136, 0.457, 0.9348, 0.457, 0.9277, 0.4713, 0.9277, 0.4713, 0.9348, 0.4426, 0.9348, 0.4426, 0.9277, 0.457, 0.9277, 0.457, 0.9348, 0.4426, 0.9277, 0.4426, 0.9205, 0.457, 0.9205, 0.457, 0.9277, 0.4426, 0.9417, 0.457, 0.9417, 0.457, 0.9486, 0.4426, 0.9486, 0.4426, 0.9348, 0.457, 0.9348, 0.457, 0.9417, 0.4426, 0.9417, 0.457, 0.9348, 0.4713, 0.9348, 0.4713, 0.9417, 0.457, 0.9417, 0.4426, 0.9699, 0.457, 0.9699, 0.457, 0.9769, 0.4426, 0.9769, 0.4426, 0.9629, 0.457, 0.9629, 0.457, 0.9699, 0.4426, 0.9699, 0.457, 0.9629, 0.4713, 0.9629, 0.4713, 0.9699, 0.457, 0.9699, 0.457, 0.9067, 0.457, 0.8997, 0.4713, 0.8997, 0.4713, 0.9067, 0.4426, 0.9067, 0.4426, 0.8997, 0.457, 0.8997, 0.457, 0.9067, 0.4426, 0.8997, 0.4426, 0.8927, 0.457, 0.8927, 0.457, 0.8997, 0.5, 0.9839, 0.5145, 0.9839, 0.5145, 0.9909, 0.5, 0.9909, 0.5, 0.9769, 0.5145, 0.9769, 0.5145, 0.9839, 0.5, 0.9839, 0.5145, 0.9769, 0.5289, 0.9769, 0.5289, 0.9839, 0.5145, 0.9839, 0.5, 0.9557, 0.5145, 0.9557, 0.5145, 0.9629, 0.5, 0.9629, 0.5, 0.9486, 0.5145, 0.9486, 0.5145, 0.9557, 0.5, 0.9557, 0.5145, 0.9486, 0.5289, 0.9486, 0.5289, 0.9557, 0.5145, 0.9557, 0.5144, 0.9205, 0.5144, 0.9136, 0.5289, 0.9136, 0.5289, 0.9205, 0.5, 0.9205, 0.5, 0.9136, 0.5144, 0.9136, 0.5144, 0.9205, 0.5, 0.9136, 0.5, 0.9067, 0.5144, 0.9067, 0.5144, 0.9136, 0.5144, 0.9348, 0.5144, 0.9277, 0.5289, 0.9277, 0.5289, 0.9348, 0.5, 0.9348, 0.5, 0.9277, 0.5144, 0.9277, 0.5144, 0.9348, 0.5, 0.9277, 0.5, 0.9205, 0.5144, 0.9205, 0.5144, 0.9277, 0.5, 0.9417, 0.5145, 0.9417, 0.5145, 0.9486, 0.5, 0.9486, 0.5, 0.9348, 0.5144, 0.9348, 0.5145, 0.9417, 0.5, 0.9417, 0.5144, 0.9348, 0.5289, 0.9348, 0.5289, 0.9417, 0.5145, 0.9417, 0.5, 0.9699, 0.5145, 0.9699, 0.5145, 0.9769, 0.5, 0.9769, 0.5, 0.9629, 0.5145, 0.9629, 0.5145, 0.9699, 0.5, 0.9699, 0.5145, 0.9629, 0.5289, 0.9629, 0.5289, 0.9699, 0.5145, 0.9699, 0.5144, 0.9067, 0.5144, 0.8997, 0.5289, 0.8997, 0.5289, 0.9067, 0.5, 0.9067, 0.5, 0.8997, 0.5144, 0.8997, 0.5144, 0.9067, 0.5, 0.8997, 0.5, 0.8927, 0.5144, 0.8927, 0.5144, 0.8997, 0.5717, 0.8927, 0.5717, 0.8857, 0.586, 0.8857, 0.586, 0.8927, 0.5574, 0.8927, 0.5574, 0.8857, 0.5717, 0.8857, 0.5717, 0.8927, 0.5574, 0.8857, 0.5574, 0.8787, 0.5717, 0.8787, 0.5717, 0.8857, 0.5574, 0.9839, 0.5717, 0.9839, 0.5717, 0.9909, 0.5574, 0.9909, 0.5574, 0.9769, 0.5717, 0.9769, 0.5717, 0.9839, 0.5574, 0.9839, 0.5717, 0.9769, 0.586, 0.9769, 0.586, 0.9839, 0.5717, 0.9839, 0.5574, 0.9557, 0.5717, 0.9557, 0.5717, 0.9629, 0.5574, 0.9629, 0.5574, 0.9486, 0.5717, 0.9486, 0.5717, 0.9557, 0.5574, 0.9557, 0.5717, 0.9486, 0.586, 0.9486, 0.586, 0.9557, 0.5717, 0.9557, 0.5717, 0.9205, 0.5717, 0.9136, 0.586, 0.9136, 0.586, 0.9205, 0.5574, 0.9205, 0.5574, 0.9136, 0.5717, 0.9136, 0.5717, 0.9205, 0.5574, 0.9136, 0.5574, 0.9067, 0.5717, 0.9067, 0.5717, 0.9136, 0.5717, 0.9348, 0.5717, 0.9277, 0.586, 0.9277, 0.586, 0.9348, 0.5574, 0.9348, 0.5574, 0.9277, 0.5717, 0.9277, 0.5717, 0.9348, 0.5574, 0.9277, 0.5574, 0.9205, 0.5717, 0.9205, 0.5717, 0.9277, 0.5574, 0.9417, 0.5717, 0.9417, 0.5717, 0.9486, 0.5574, 0.9486, 0.5574, 0.9348, 0.5717, 0.9348, 0.5717, 0.9417, 0.5574, 0.9417, 0.5717, 0.9348, 0.586, 0.9348, 0.586, 0.9417, 0.5717, 0.9417, 0.5574, 0.9699, 0.5717, 0.9699, 0.5717, 0.9769, 0.5574, 0.9769, 0.5574, 0.9629, 0.5717, 0.9629, 0.5717, 0.9699, 0.5574, 0.9699, 0.5717, 0.9629, 0.586, 0.9629, 0.586, 0.9699, 0.5717, 0.9699, 0.5717, 0.9067, 0.5717, 0.8997, 0.586, 0.8997, 0.586, 0.9067, 0.5574, 0.9067, 0.5574, 0.8997, 0.5717, 0.8997, 0.5717, 0.9067, 0.5574, 0.8997, 0.5574, 0.8927, 0.5717, 0.8927, 0.5717, 0.8997, 0.6004, 0.9067, 0.6004, 0.8997, 0.6147, 0.8997, 0.6147, 0.9067, 0.586, 0.9067, 0.586, 0.8997, 0.6004, 0.8997, 0.6004, 0.9067, 0.586, 0.8997, 0.586, 0.8927, 0.6004, 0.8927, 0.6004, 0.8997, 0.5431, 0.9067, 0.5431, 0.8997, 0.5574, 0.8997, 0.5574, 0.9067, 0.5289, 0.9067, 0.5289, 0.8997, 0.5431, 0.8997, 0.5431, 0.9067, 0.5289, 0.8997, 0.5289, 0.8927, 0.5431, 0.8927, 0.5431, 0.8997, 0.4856, 0.9067, 0.4856, 0.8997, 0.5, 0.8997, 0.5, 0.9067, 0.4713, 0.9067, 0.4713, 0.8997, 0.4856, 0.8997, 0.4856, 0.9067, 0.4713, 0.8997, 0.4713, 0.8927, 0.4856, 0.8927, 0.4856, 0.8997, 0.4139, 0.8857, 0.4283, 0.8857, 0.4283, 0.8927, 0.4139, 0.8927, 0.4139, 0.8787, 0.4283, 0.8787, 0.4283, 0.8857, 0.4139, 0.8857, 0.4283, 0.8787, 0.4426, 0.8787, 0.4426, 0.8857, 0.4283, 0.8857, 0.586, 0.9699, 0.6004, 0.9699, 0.6004, 0.9769, 0.586, 0.9769, 0.586, 0.9629, 0.6004, 0.9629, 0.6004, 0.9699, 0.586, 0.9699, 0.6004, 0.9629, 0.6147, 0.9629, 0.6147, 0.9699, 0.6004, 0.9699, 0.4713, 0.9699, 0.4857, 0.9699, 0.4857, 0.9769, 0.4713, 0.9769, 0.4713, 0.9629, 0.4857, 0.9629, 0.4857, 0.9699, 0.4713, 0.9699, 0.4857, 0.9629, 0.5, 0.9629, 0.5, 0.9699, 0.4857, 0.9699, 0.4139, 0.9699, 0.4283, 0.9699, 0.4283, 0.9769, 0.4139, 0.9769, 0.4139, 0.9629, 0.4283, 0.9629, 0.4283, 0.9699, 0.4139, 0.9699, 0.4283, 0.9629, 0.4426, 0.9629, 0.4426, 0.9699, 0.4283, 0.9699, 0.5289, 0.9699, 0.5431, 0.9699, 0.5431, 0.9769, 0.5289, 0.9769, 0.5289, 0.9629, 0.5431, 0.9629, 0.5431, 0.9699, 0.5289, 0.9699, 0.5431, 0.9629, 0.5574, 0.9629, 0.5574, 0.9699, 0.5431, 0.9699, 0.5289, 0.9417, 0.5431, 0.9417, 0.5431, 0.9486, 0.5289, 0.9486, 0.5289, 0.9348, 0.5431, 0.9348, 0.5431, 0.9417, 0.5289, 0.9417, 0.5431, 0.9348, 0.5574, 0.9348, 0.5574, 0.9417, 0.5431, 0.9417, 0.4713, 0.9417, 0.4856, 0.9417, 0.4856, 0.9486, 0.4713, 0.9486, 0.4713, 0.9348, 0.4856, 0.9348, 0.4856, 0.9417, 0.4713, 0.9417, 0.4856, 0.9348, 0.5, 0.9348, 0.5, 0.9417, 0.4856, 0.9417, 0.4139, 0.9417, 0.4283, 0.9417, 0.4283, 0.9486, 0.4139, 0.9486, 0.4139, 0.9348, 0.4283, 0.9348, 0.4283, 0.9417, 0.4139, 0.9417, 0.4283, 0.9348, 0.4426, 0.9348, 0.4426, 0.9417, 0.4283, 0.9417, 0.586, 0.9417, 0.6004, 0.9417, 0.6004, 0.9486, 0.586, 0.9486, 0.586, 0.9348, 0.6004, 0.9348, 0.6004, 0.9417, 0.586, 0.9417, 0.6004, 0.9348, 0.6147, 0.9348, 0.6147, 0.9417, 0.6004, 0.9417, 0.4139, 0.9136, 0.4283, 0.9136, 0.4283, 0.9205, 0.4139, 0.9205, 0.4139, 0.9067, 0.4283, 0.9067, 0.4283, 0.9136, 0.4139, 0.9136, 0.4283, 0.9067, 0.4426, 0.9067, 0.4426, 0.9136, 0.4283, 0.9136, 0.4856, 0.9348, 0.4856, 0.9277, 0.5, 0.9277, 0.5, 0.9348, 0.4713, 0.9348, 0.4713, 0.9277, 0.4856, 0.9277, 0.4856, 0.9348, 0.4713, 0.9277, 0.4713, 0.9205, 0.4856, 0.9205, 0.4856, 0.9277, 0.5431, 0.9348, 0.5431, 0.9277, 0.5574, 0.9277, 0.5574, 0.9348, 0.5289, 0.9348, 0.5289, 0.9277, 0.5431, 0.9277, 0.5431, 0.9348, 0.5289, 0.9277, 0.5289, 0.9205, 0.5431, 0.9205, 0.5431, 0.9277, 0.6004, 0.9348, 0.6004, 0.9277, 0.6147, 0.9277, 0.6147, 0.9348, 0.586, 0.9348, 0.586, 0.9277, 0.6004, 0.9277, 0.6004, 0.9348, 0.586, 0.9277, 0.586, 0.9205, 0.6004, 0.9205, 0.6004, 0.9277, 0.4139, 0.8997, 0.4283, 0.8997, 0.4283, 0.9067, 0.4139, 0.9067, 0.4139, 0.8927, 0.4283, 0.8927, 0.4283, 0.8997, 0.4139, 0.8997, 0.4283, 0.8927, 0.4426, 0.8927, 0.4426, 0.8997, 0.4283, 0.8997, 0.6004, 0.9205, 0.6004, 0.9136, 0.6147, 0.9136, 0.6147, 0.9205, 0.586, 0.9205, 0.586, 0.9136, 0.6004, 0.9136, 0.6004, 0.9205, 0.586, 0.9136, 0.586, 0.9067, 0.6004, 0.9067, 0.6004, 0.9136, 0.5431, 0.9205, 0.5431, 0.9136, 0.5574, 0.9136, 0.5574, 0.9205, 0.5289, 0.9205, 0.5289, 0.9136, 0.5431, 0.9136, 0.5431, 0.9205, 0.5289, 0.9136, 0.5289, 0.9067, 0.5431, 0.9067, 0.5431, 0.9136, 0.4856, 0.9205, 0.4856, 0.9136, 0.5, 0.9136, 0.5, 0.9205, 0.4713, 0.9205, 0.4713, 0.9136, 0.4856, 0.9136, 0.4856, 0.9205, 0.4713, 0.9136, 0.4713, 0.9067, 0.4856, 0.9067, 0.4856, 0.9136, 0.586, 0.9557, 0.6004, 0.9557, 0.6004, 0.9629, 0.586, 0.9629, 0.586, 0.9486, 0.6004, 0.9486, 0.6004, 0.9557, 0.586, 0.9557, 0.6004, 0.9486, 0.6147, 0.9486, 0.6147, 0.9557, 0.6004, 0.9557, 0.4139, 0.9557, 0.4283, 0.9557, 0.4283, 0.9629, 0.4139, 0.9629, 0.4139, 0.9486, 0.4283, 0.9486, 0.4283, 0.9557, 0.4139, 0.9557, 0.4283, 0.9486, 0.4426, 0.9486, 0.4426, 0.9557, 0.4283, 0.9557, 0.4713, 0.9557, 0.4857, 0.9557, 0.4857, 0.9629, 0.4713, 0.9629, 0.4713, 0.9486, 0.4856, 0.9486, 0.4857, 0.9557, 0.4713, 0.9557, 0.4856, 0.9486, 0.5, 0.9486, 0.5, 0.9557, 0.4857, 0.9557, 0.5289, 0.9557, 0.5431, 0.9557, 0.5431, 0.9629, 0.5289, 0.9629, 0.5289, 0.9486, 0.5431, 0.9486, 0.5431, 0.9557, 0.5289, 0.9557, 0.5431, 0.9486, 0.5574, 0.9486, 0.5574, 0.9557, 0.5431, 0.9557, 0.5431, 0.8927, 0.5431, 0.8857, 0.5574, 0.8857, 0.5574, 0.8927, 0.5289, 0.8927, 0.5288, 0.8857, 0.5431, 0.8857, 0.5431, 0.8927, 0.5288, 0.8857, 0.5287, 0.8787, 0.543, 0.8787, 0.5431, 0.8857, 0.5289, 0.9839, 0.5431, 0.9839, 0.5431, 0.9909, 0.5289, 0.9909, 0.5289, 0.9769, 0.5431, 0.9769, 0.5431, 0.9839, 0.5289, 0.9839, 0.5431, 0.9769, 0.5574, 0.9769, 0.5574, 0.9839, 0.5431, 0.9839, 0.4139, 0.9277, 0.4283, 0.9277, 0.4283, 0.9348, 0.4139, 0.9348, 0.4139, 0.9205, 0.4283, 0.9205, 0.4283, 0.9277, 0.4139, 0.9277, 0.4283, 0.9205, 0.4426, 0.9205, 0.4426, 0.9277, 0.4283, 0.9277, 0.4139, 0.9839, 0.4283, 0.9839, 0.4283, 0.9909, 0.4139, 0.9909, 0.4139, 0.9769, 0.4283, 0.9769, 0.4283, 0.9839, 0.4139, 0.9839, 0.4283, 0.9769, 0.4426, 0.9769, 0.4426, 0.9839, 0.4283, 0.9839, 0.4856, 0.8927, 0.4856, 0.8857, 0.5, 0.8857, 0.5, 0.8927, 0.4713, 0.8927, 0.4713, 0.8857, 0.4856, 0.8857, 0.4856, 0.8927, 0.4713, 0.8857, 0.4713, 0.8787, 0.4856, 0.8787, 0.4856, 0.8857, 0.4713, 0.9839, 0.4857, 0.9839, 0.4857, 0.9909, 0.4713, 0.9909, 0.4713, 0.9769, 0.4857, 0.9769, 0.4857, 0.9839, 0.4713, 0.9839, 0.4857, 0.9769, 0.5, 0.9769, 0.5, 0.9839, 0.4857, 0.9839, 0.6004, 0.8927, 0.6004, 0.8857, 0.6147, 0.8857, 0.6147, 0.8927, 0.586, 0.8927, 0.586, 0.8857, 0.6004, 0.8857, 0.6004, 0.8927, 0.586, 0.8857, 0.586, 0.8787, 0.6004, 0.8787, 0.6004, 0.8857, 0.586, 0.9839, 0.6004, 0.9839, 0.6004, 0.9909, 0.5861, 0.9909, 0.586, 0.9769, 0.6004, 0.9769, 0.6004, 0.9839, 0.586, 0.9839, 0.6004, 0.9769, 0.6147, 0.9769, 0.6147, 0.9839, 0.6004, 0.9839])
me_cube.materials.append(mat_material)
me_cube.use_mirror_vertex_groups = False
me_cube.update()
me_circle_001 = bpy.data.meshes.new('Circle.001')
me_circle_001.from_pydata([(0.0, 1.0, 0.0), (-0.1951, 0.9808, 0.0), (-0.3827, 0.9239, 0.0), (-0.5556, 0.8315, 0.0), (-0.7071, 0.7071, 0.0), (-0.8315, 0.5556, 0.0), (-0.9239, 0.3827, 0.0), (-0.9808, 0.1951, 0.0), (-1.0, 0.0, 0.0), (-0.9808, -0.1951, 0.0), (-0.9239, -0.3827, 0.0), (-0.8315, -0.5556, 0.0), (-0.7071, -0.7071, 0.0), (-0.5556, -0.8315, 0.0), (-0.3827, -0.9239, 0.0), (-0.1951, -0.9808, 0.0), (0.0, -1.0, 0.0), (0.1951, -0.9808, 0.0), (0.3827, -0.9239, 0.0), (0.5556, -0.8315, 0.0), (0.7071, -0.7071, 0.0), (0.8315, -0.5556, 0.0), (0.9239, -0.3827, 0.0), (0.9808, -0.1951, 0.0), (1.0, 0.0, 0.0), (0.9808, 0.1951, 0.0), (0.9239, 0.3827, 0.0), (0.8315, 0.5556, 0.0), (0.7071, 0.7071, 0.0), (0.5556, 0.8315, 0.0), (0.3827, 0.9239, 0.0), (0.1951, 0.9808, 0.0), (-0.1951, 0.9808, 0.1182), (0.0, 1.0, 0.1182), (0.0, -1.0, 0.1182), (-0.1951, -0.9808, 0.1182), (0.1951, -0.9808, 0.1182), (0.1951, 0.9808, 0.1182), (0.0, 1.0, -0.4112), (-0.1951, 0.9808, -0.4112), (-0.3827, 0.9239, -0.4112), (-0.5556, 0.8315, -0.4112), (-0.7071, 0.7071, -0.4112), (-0.8315, 0.5556, -0.4112), (-0.9239, 0.3827, -0.4112), (-0.9808, 0.1951, -0.4112), (-1.0, 1.798e-08, -0.4112), (-0.9808, -0.1951, -0.4112), (-0.9239, -0.3827, -0.4112), (-0.8315, -0.5556, -0.4112), (-0.7071, -0.7071, -0.4112), (-0.5556, -0.8315, -0.4112), (-0.3827, -0.9239, -0.4112), (-0.1951, -0.9808, -0.4112), (0.0, -1.0, -0.4112), (0.1951, -0.9808, -0.4112), (0.3827, -0.9239, -0.4112), (0.5556, -0.8315, -0.4112), (0.7071, -0.7071, -0.4112), (0.8315, -0.5556, -0.4112), (0.9239, -0.3827, -0.4112), (0.9808, -0.1951, -0.4112), (1.0, 1.798e-08, -0.4112), (0.9808, 0.1951, -0.4112), (0.9239, 0.3827, -0.4112), (0.8315, 0.5556, -0.4112), (0.7071, 0.7071, -0.4112), (0.5556, 0.8315, -0.4112), (0.3827, 0.9239, -0.4112), (0.1951, 0.9808, -0.4112), (-0.1584, 0.7961, 0.2443), (0.0, 0.8117, 0.2443), (0.0, -0.8117, 0.2443), (-0.1584, -0.7961, 0.2443), (0.1584, -0.7961, 0.2443), (0.1584, 0.7961, 0.2443)], [], [(1, 15, 35, 32), (17, 31, 37, 36), (18, 19, 20, 21, 22, 23, 24, 25, 26, 27, 28, 29, 30, 31, 17), (2, 3, 4, 5, 6, 7, 8, 9, 10, 11, 12, 13, 14, 15, 1), (32, 35, 73, 70), (36, 37, 75, 74), (15, 16, 34, 35), (0, 1, 32, 33), (31, 0, 33, 37), (16, 17, 36, 34), (22, 21, 59, 60), (9, 8, 46, 47), (23, 22, 60, 61), (10, 9, 47, 48), (24, 23, 61, 62), (11, 10, 48, 49), (25, 24, 62, 63), (12, 11, 49, 50), (26, 25, 63, 64), (13, 12, 50, 51), (27, 26, 64, 65), (14, 13, 51, 52), (1, 0, 38, 39), (28, 27, 65, 66), (15, 14, 52, 53), (2, 1, 39, 40), (29, 28, 66, 67), (16, 15, 53, 54), (3, 2, 40, 41), (30, 29, 67, 68), (17, 16, 54, 55), (4, 3, 41, 42), (31, 30, 68, 69), (18, 17, 55, 56), (5, 4, 42, 43), (0, 31, 69, 38), (19, 18, 56, 57), (6, 5, 43, 44), (20, 19, 57, 58), (7, 6, 44, 45), (21, 20, 58, 59), (8, 7, 45, 46), (70, 73, 72, 71), (71, 72, 74, 75), (34, 36, 74, 72), (33, 32, 70, 71), (37, 33, 71, 75), (35, 34, 72, 73)])
_uv = me_circle_001.uv_layers.new(name='UVMap')
_uv.uv.foreach_set('vector', [0.0, 0.0, 0.0, 0.0, 0.0, 0.0, 0.0, 0.0, 0.0, 0.0, 0.0, 0.0, 0.0, 0.0, 0.0, 0.0, 0.0, 0.0, 0.0, 0.0, 0.0, 0.0, 0.0, 0.0, 0.0, 0.0, 0.0, 0.0, 0.0, 0.0, 0.0, 0.0, 0.0, 0.0, 0.0, 0.0, 0.0, 0.0, 0.0, 0.0, 0.0, 0.0, 0.0, 0.0, 0.0, 0.0, 0.0, 0.0, 0.0, 0.0, 0.0, 0.0, 0.0, 0.0, 0.0, 0.0, 0.0, 0.0, 0.0, 0.0, 0.0, 0.0, 0.0, 0.0, 0.0, 0.0, 0.0, 0.0, 0.0, 0.0, 0.0, 0.0, 0.0, 0.0, 0.0, 0.0, 0.0, 0.0, 0.0, 0.0, 0.0, 0.0, 0.0, 0.0, 0.0, 0.0, 0.0, 0.0, 0.0, 0.0, 0.0, 0.0, 0.0, 0.0, 0.0, 0.0, 0.0, 0.0, 0.0, 0.0, 0.0, 0.0, 0.0, 0.0, 0.0, 0.0, 0.0, 0.0, 0.0, 0.0, 0.0, 0.0, 0.0, 0.0, 0.0, 0.0, 0.0, 0.0, 0.0, 0.0, 0.0, 0.0, 0.0, 0.0, 0.0, 0.0, 0.0, 0.0, 0.0, 0.0, 0.0, 0.0, 0.0, 0.0, 0.0, 0.0, 0.0, 0.0, 0.0, 0.0, 0.0, 0.0, 0.0, 0.0, 0.0, 0.0, 0.0, 0.0, 0.0, 0.0, 0.0, 0.0, 0.0, 0.0, 0.0, 0.0, 0.0, 0.0, 0.0, 0.0, 0.0, 0.0, 0.0, 0.0, 0.0, 0.0, 0.0, 0.0, 0.0, 0.0, 0.0, 0.0, 0.0, 0.0, 0.0, 0.0, 0.0, 0.0, 0.0, 0.0, 0.0, 0.0, 0.0, 0.0, 0.0, 0.0, 0.0, 0.0, 0.0, 0.0, 0.0, 0.0, 0.0, 0.0, 0.0, 0.0, 0.0, 0.0, 0.0, 0.0, 0.0, 0.0, 0.0, 0.0, 0.0, 0.0, 0.0, 0.0, 0.0, 0.0, 0.0, 0.0, 0.0, 0.0, 0.0, 0.0, 0.0, 0.0, 0.0, 0.0, 0.0, 0.0, 0.0, 0.0, 0.0, 0.0, 0.0, 0.0, 0.0, 0.0, 0.0, 0.0, 0.0, 0.0, 0.0, 0.0, 0.0, 0.0, 0.0, 0.0, 0.0, 0.0, 0.0, 0.0, 0.0, 0.0, 0.0, 0.0, 0.0, 0.0, 0.0, 0.0, 0.0, 0.0, 0.0, 0.0, 0.0, 0.0, 0.0, 0.0, 0.0, 0.0, 0.0, 0.0, 0.0, 0.0, 0.0, 0.0, 0.0, 0.0, 0.0, 0.0, 0.0, 0.0, 0.0, 0.0, 0.0, 0.0, 0.0, 0.0, 0.0, 0.0, 0.0, 0.0, 0.0, 0.0, 0.0, 0.0, 0.0, 0.0, 0.0, 0.0, 0.0, 0.0, 0.0, 0.0, 0.0, 0.0, 0.0, 0.0, 0.0, 0.0, 0.0, 0.0, 0.0, 0.0, 0.0, 0.0, 0.0, 0.0, 0.0, 0.0, 0.0, 0.0, 0.0, 0.0, 0.0, 0.0, 0.0, 0.0, 0.0, 0.0, 0.0, 0.0, 0.0, 0.0, 0.0, 0.0, 0.0, 0.0, 0.0, 0.0, 0.0, 0.0, 0.0, 0.0, 0.0, 0.0, 0.0, 0.0, 0.0, 0.0, 0.0, 0.0, 0.0, 0.0, 0.0, 0.0, 0.0, 0.0, 0.0, 0.0, 0.0, 0.0, 0.0, 0.0, 0.0, 0.0, 0.0, 0.0, 0.0, 0.0, 0.0, 0.0, 0.0, 0.0, 0.0, 0.0, 0.0, 0.0, 0.0, 0.0, 0.0, 0.0, 0.0, 0.0, 0.0, 0.0, 0.0, 0.0, 0.0, 0.0, 0.0, 0.0, 0.0, 0.0, 0.0, 0.0, 0.0, 0.0, 0.0, 0.0, 0.0, 0.0, 0.0, 0.0, 0.0, 0.0, 0.0, 0.0, 0.0, 0.0, 0.0, 0.0, 0.0, 0.0, 0.0, 0.0, 0.0, 0.0, 0.0, 0.0, 0.0, 0.0, 0.0, 0.0, 0.0, 0.0, 0.0, 0.0, 0.0, 0.0, 0.0, 0.0, 0.0, 0.0, 0.0, 0.0])
me_circle_001.update()
me_circle_002 = bpy.data.meshes.new('Circle.002')
me_circle_002.from_pydata([(0.0, 1.0, 0.0), (-0.1951, 0.9808, 0.0), (-0.3827, 0.9239, 0.0), (-0.5556, 0.8315, 0.0), (-0.7071, 0.7071, 0.0), (-0.8315, 0.5556, 0.0), (-0.9239, 0.3827, 0.0), (-0.9808, 0.1951, 0.0), (-1.0, 0.0, 0.0), (-0.9808, -0.1951, 0.0), (-0.9239, -0.3827, 0.0), (-0.8315, -0.5556, 0.0), (-0.7071, -0.7071, 0.0), (-0.5556, -0.8315, 0.0), (-0.3827, -0.9239, 0.0), (-0.1951, -0.9808, 0.0), (0.0, -1.0, 0.0), (0.1951, -0.9808, 0.0), (0.3827, -0.9239, 0.0), (0.5556, -0.8315, 0.0), (0.7071, -0.7071, 0.0), (0.8315, -0.5556, 0.0), (0.9239, -0.3827, 0.0), (0.9808, -0.1951, 0.0), (1.0, 0.0, 0.0), (0.9808, 0.1951, 0.0), (0.9239, 0.3827, 0.0), (0.8315, 0.5556, 0.0), (0.7071, 0.7071, 0.0), (0.5556, 0.8315, 0.0), (0.3827, 0.9239, 0.0), (0.1951, 0.9808, 0.0), (-0.1951, 0.9808, 0.1182), (0.0, 1.0, 0.1182), (0.0, -1.0, 0.1182), (-0.1951, -0.9808, 0.1182), (0.1951, -0.9808, 0.1182), (0.1951, 0.9808, 0.1182), (0.0, 1.0, -0.4112), (-0.1951, 0.9808, -0.4112), (-0.3827, 0.9239, -0.4112), (-0.5556, 0.8315, -0.4112), (-0.7071, 0.7071, -0.4112), (-0.8315, 0.5556, -0.4112), (-0.9239, 0.3827, -0.4112), (-0.9808, 0.1951, -0.4112), (-1.0, 1.798e-08, -0.4112), (-0.9808, -0.1951, -0.4112), (-0.9239, -0.3827, -0.4112), (-0.8315, -0.5556, -0.4112), (-0.7071, -0.7071, -0.4112), (-0.5556, -0.8315, -0.4112), (-0.3827, -0.9239, -0.4112), (-0.1951, -0.9808, -0.4112), (0.0, -1.0, -0.4112), (0.1951, -0.9808, -0.4112), (0.3827, -0.9239, -0.4112), (0.5556, -0.8315, -0.4112), (0.7071, -0.7071, -0.4112), (0.8315, -0.5556, -0.4112), (0.9239, -0.3827, -0.4112), (0.9808, -0.1951, -0.4112), (1.0, 1.798e-08, -0.4112), (0.9808, 0.1951, -0.4112), (0.9239, 0.3827, -0.4112), (0.8315, 0.5556, -0.4112), (0.7071, 0.7071, -0.4112), (0.5556, 0.8315, -0.4112), (0.3827, 0.9239, -0.4112), (0.1951, 0.9808, -0.4112), (-0.1584, 0.7961, 0.2443), (0.0, 0.8117, 0.2443), (0.0, -0.8117, 0.2443), (-0.1584, -0.7961, 0.2443), (0.1584, -0.7961, 0.2443), (0.1584, 0.7961, 0.2443)], [], [(1, 15, 35, 32), (17, 31, 37, 36), (18, 19, 20, 21, 22, 23, 24, 25, 26, 27, 28, 29, 30, 31, 17), (2, 3, 4, 5, 6, 7, 8, 9, 10, 11, 12, 13, 14, 15, 1), (32, 35, 73, 70), (36, 37, 75, 74), (15, 16, 34, 35), (0, 1, 32, 33), (31, 0, 33, 37), (16, 17, 36, 34), (22, 21, 59, 60), (9, 8, 46, 47), (23, 22, 60, 61), (10, 9, 47, 48), (24, 23, 61, 62), (11, 10, 48, 49), (25, 24, 62, 63), (12, 11, 49, 50), (26, 25, 63, 64), (13, 12, 50, 51), (27, 26, 64, 65), (14, 13, 51, 52), (1, 0, 38, 39), (28, 27, 65, 66), (15, 14, 52, 53), (2, 1, 39, 40), (29, 28, 66, 67), (16, 15, 53, 54), (3, 2, 40, 41), (30, 29, 67, 68), (17, 16, 54, 55), (4, 3, 41, 42), (31, 30, 68, 69), (18, 17, 55, 56), (5, 4, 42, 43), (0, 31, 69, 38), (19, 18, 56, 57), (6, 5, 43, 44), (20, 19, 57, 58), (7, 6, 44, 45), (21, 20, 58, 59), (8, 7, 45, 46), (70, 73, 72, 71), (71, 72, 74, 75), (34, 36, 74, 72), (33, 32, 70, 71), (37, 33, 71, 75), (35, 34, 72, 73)])
_uv = me_circle_002.uv_layers.new(name='UVMap')
_uv.uv.foreach_set('vector', [0.0, 0.0, 0.0, 0.0, 0.0, 0.0, 0.0, 0.0, 0.0, 0.0, 0.0, 0.0, 0.0, 0.0, 0.0, 0.0, 0.0, 0.0, 0.0, 0.0, 0.0, 0.0, 0.0, 0.0, 0.0, 0.0, 0.0, 0.0, 0.0, 0.0, 0.0, 0.0, 0.0, 0.0, 0.0, 0.0, 0.0, 0.0, 0.0, 0.0, 0.0, 0.0, 0.0, 0.0, 0.0, 0.0, 0.0, 0.0, 0.0, 0.0, 0.0, 0.0, 0.0, 0.0, 0.0, 0.0, 0.0, 0.0, 0.0, 0.0, 0.0, 0.0, 0.0, 0.0, 0.0, 0.0, 0.0, 0.0, 0.0, 0.0, 0.0, 0.0, 0.0, 0.0, 0.0, 0.0, 0.0, 0.0, 0.0, 0.0, 0.0, 0.0, 0.0, 0.0, 0.0, 0.0, 0.0, 0.0, 0.0, 0.0, 0.0, 0.0, 0.0, 0.0, 0.0, 0.0, 0.0, 0.0, 0.0, 0.0, 0.0, 0.0, 0.0, 0.0, 0.0, 0.0, 0.0, 0.0, 0.0, 0.0, 0.0, 0.0, 0.0, 0.0, 0.0, 0.0, 0.0, 0.0, 0.0, 0.0, 0.0, 0.0, 0.0, 0.0, 0.0, 0.0, 0.0, 0.0, 0.0, 0.0, 0.0, 0.0, 0.0, 0.0, 0.0, 0.0, 0.0, 0.0, 0.0, 0.0, 0.0, 0.0, 0.0, 0.0, 0.0, 0.0, 0.0, 0.0, 0.0, 0.0, 0.0, 0.0, 0.0, 0.0, 0.0, 0.0, 0.0, 0.0, 0.0, 0.0, 0.0, 0.0, 0.0, 0.0, 0.0, 0.0, 0.0, 0.0, 0.0, 0.0, 0.0, 0.0, 0.0, 0.0, 0.0, 0.0, 0.0, 0.0, 0.0, 0.0, 0.0, 0.0, 0.0, 0.0, 0.0, 0.0, 0.0, 0.0, 0.0, 0.0, 0.0, 0.0, 0.0, 0.0, 0.0, 0.0, 0.0, 0.0, 0.0, 0.0, 0.0, 0.0, 0.0, 0.0, 0.0, 0.0, 0.0, 0.0, 0.0, 0.0, 0.0, 0.0, 0.0, 0.0, 0.0, 0.0, 0.0, 0.0, 0.0, 0.0, 0.0, 0.0, 0.0, 0.0, 0.0, 0.0, 0.0, 0.0, 0.0, 0.0, 0.0, 0.0, 0.0, 0.0, 0.0, 0.0, 0.0, 0.0, 0.0, 0.0, 0.0, 0.0, 0.0, 0.0, 0.0, 0.0, 0.0, 0.0, 0.0, 0.0, 0.0, 0.0, 0.0, 0.0, 0.0, 0.0, 0.0, 0.0, 0.0, 0.0, 0.0, 0.0, 0.0, 0.0, 0.0, 0.0, 0.0, 0.0, 0.0, 0.0, 0.0, 0.0, 0.0, 0.0, 0.0, 0.0, 0.0, 0.0, 0.0, 0.0, 0.0, 0.0, 0.0, 0.0, 0.0, 0.0, 0.0, 0.0, 0.0, 0.0, 0.0, 0.0, 0.0, 0.0, 0.0, 0.0, 0.0, 0.0, 0.0, 0.0, 0.0, 0.0, 0.0, 0.0, 0.0, 0.0, 0.0, 0.0, 0.0, 0.0, 0.0, 0.0, 0.0, 0.0, 0.0, 0.0, 0.0, 0.0, 0.0, 0.0, 0.0, 0.0, 0.0, 0.0, 0.0, 0.0, 0.0, 0.0, 0.0, 0.0, 0.0, 0.0, 0.0, 0.0, 0.0, 0.0, 0.0, 0.0, 0.0, 0.0, 0.0, 0.0, 0.0, 0.0, 0.0, 0.0, 0.0, 0.0, 0.0, 0.0, 0.0, 0.0, 0.0, 0.0, 0.0, 0.0, 0.0, 0.0, 0.0, 0.0, 0.0, 0.0, 0.0, 0.0, 0.0, 0.0, 0.0, 0.0, 0.0, 0.0, 0.0, 0.0, 0.0, 0.0, 0.0, 0.0, 0.0, 0.0, 0.0, 0.0, 0.0, 0.0, 0.0, 0.0, 0.0, 0.0, 0.0, 0.0, 0.0, 0.0, 0.0, 0.0, 0.0, 0.0, 0.0, 0.0, 0.0, 0.0, 0.0, 0.0, 0.0, 0.0, 0.0, 0.0, 0.0, 0.0, 0.0, 0.0, 0.0, 0.0, 0.0, 0.0, 0.0, 0.0, 0.0, 0.0, 0.0, 0.0, 0.0, 0.0, 0.0, 0.0, 0.0, 0.0, 0.0, 0.0, 0.0, 0.0])
me_circle_002.update()
me_plane = bpy.data.meshes.new('Plane')
me_plane.from_pydata([(-0.2825, -0.07652, -0.02681), (0.2825, -0.07652, -0.02681), (-0.2825, 0.07652, 0.02681), (0.2825, 0.07652, 0.02681)], [], [(0, 1, 3, 2)])
_uv = me_plane.uv_layers.new(name='UVMap')
_uv.uv.foreach_set('vector', [0.0, 0.0, 1.0, 0.0, 1.0, 1.0, 0.0, 1.0])
me_plane.update()
me_cube_001 = bpy.data.meshes.new('Cube.001')
me_cube_001.from_pydata([(1.453, 0.7903, 0.02842), (-1.453, 0.7903, 0.02842), (-1.453, -0.7903, 0.02842), (1.453, -0.7903, 0.02842), (-1.298, 0.7062, -0.2979), (-1.298, -0.7062, -0.2979), (1.298, 0.7062, -0.2979), (1.298, -0.7062, -0.2979)], [], [(1, 2, 3, 0), (4, 6, 7, 5), (3, 2, 5, 7), (2, 1, 4, 5), (0, 3, 7, 6), (1, 0, 6, 4)])
me_cube_001.polygons.foreach_set('use_smooth', [True] * 6)
_uv = me_cube_001.uv_layers.new(name='UVMap')
_uv.uv.foreach_set('vector', [0.125, 0.5, 0.125, 0.75, 0.375, 0.75, 0.375, 0.5, 0.125, 0.5, 0.375, 0.5, 0.375, 0.75, 0.125, 0.75, 0.375, 0.75, 0.125, 0.75, 0.125, 0.75, 0.375, 0.75, 0.125, 0.75, 0.125, 0.5, 0.125, 0.5, 0.125, 0.75, 0.375, 0.5, 0.375, 0.75, 0.375, 0.75, 0.375, 0.5, 0.125, 0.5, 0.375, 0.5, 0.375, 0.5, 0.125, 0.5])
me_cube_001.materials.append(mat_material)
me_cube_001.use_mirror_vertex_groups = False
me_cube_001.update()

# ---- objects
ob_cube = bpy.data.objects.new('Cube', me_cube)
ob_light = bpy.data.objects.new('Light', light_light)
ob_camera = bpy.data.objects.new('Camera', cam_camera)
ob_circle = bpy.data.objects.new('Circle', me_circle_001)
ob_circle_001 = bpy.data.objects.new('Circle.001', me_circle_002)
ob_plane = bpy.data.objects.new('Plane', me_plane)
ob_cube_001 = bpy.data.objects.new('Cube.001', me_cube_001)

# ---- transforms, parenting, visibility, modifiers, constraints
ob_cube.location = (0.0, 0.0, 0.0)
ob_cube.scale = (1.838, 1.0, 1.0)
ob_cube.lock_rotations_4d = False
ob_cube.empty_display_type = 'ARROWS'
ob_cube.lineart.crease_threshold = 0.0
_m = ob_cube.modifiers.new('Bevel', 'BEVEL')
_m.segments = 3
_m.miter_outer = 'MITER_ARC'
_m = ob_cube.modifiers.new('Solidify', 'SOLIDIFY')
_m = ob_cube.modifiers.new('Bevel.001', 'BEVEL')
_m = ob_cube.modifiers.new('Auto Smooth', 'NODES')
_m.node_group = ng_auto_smooth
_gi = [s.identifier for s in ng_auto_smooth.interface.items_tree if s.item_type == 'SOCKET' and s.in_out == 'INPUT']
_m[_gi[1]] = 0.5236  # Angle
ob_light.location = (4.076, 1.005, 5.904)
ob_light.rotation_euler = (0.6503, 0.05522, 1.866)
ob_light.lock_rotations_4d = False
ob_light.empty_display_type = 'ARROWS'
ob_light.color = (0.0, 0.0, 0.0, 0.0)
ob_light.lineart.crease_threshold = 0.0
ob_camera.location = (7.359, -6.926, 4.958)
ob_camera.rotation_euler = (1.109, 0.0, 0.8149)
ob_camera.lock_rotations_4d = False
ob_camera.empty_display_type = 'ARROWS'
ob_camera.color = (0.0, 0.0, 0.0, 0.0)
ob_camera.display_type = 'WIRE'
ob_camera.lineart.crease_threshold = 0.0
ob_circle.location = (1.42, -0.9374, 1.862)
ob_circle.rotation_euler = (1.571, -0.7034, 0.0)
ob_circle.scale = (0.2031, 0.2031, 0.2031)
ob_circle_001.location = (1.428, -0.9181, 1.409)
ob_circle_001.rotation_euler = (1.571, -0.7034, 0.0)
ob_circle_001.scale = (0.1642, 0.1642, 0.1642)
ob_plane.location = (1.43, -0.8367, 1.076)
_m = ob_plane.modifiers.new('Solidify', 'SOLIDIFY')
_m = ob_plane.modifiers.new('Bevel', 'BEVEL')
_m = ob_plane.modifiers.new('Array', 'ARRAY')
_m.count = 20
_m.relative_offset_displace = (0.0, 0.0, -0.8)
ob_cube_001.location = (0.0, 0.0, 0.0)
ob_cube_001.lock_rotations_4d = False
ob_cube_001.empty_display_type = 'ARROWS'
ob_cube_001.lineart.crease_threshold = 0.0
_m = ob_cube_001.modifiers.new('Solidify', 'SOLIDIFY')
_m = ob_cube_001.modifiers.new('Bevel.001', 'BEVEL')
_m.width = 0.05
_m.width_pct = 0.05
_m.segments = 3
_m = ob_cube_001.modifiers.new('Auto Smooth', 'NODES')
_m.node_group = ng_auto_smooth
_gi = [s.identifier for s in ng_auto_smooth.interface.items_tree if s.item_type == 'SOCKET' and s.in_out == 'INPUT']
_m[_gi[1]] = 0.5236  # Angle

# ---- collection membership
col_collection.objects.link(ob_cube)
col_collection.objects.link(ob_light)
col_collection.objects.link(ob_camera)
col_collection.objects.link(ob_circle)
col_collection.objects.link(ob_circle_001)
col_collection.objects.link(ob_plane)
col_collection.objects.link(ob_cube_001)

# ---- scene / render settings (as saved in the file)
scene.camera = ob_camera
scene.frame_start = 1; scene.frame_end = 250; scene.frame_set(86)
scene.render.engine = 'BLENDER_EEVEE_NEXT'
scene.cycles.sampling_pattern = 'TABULATED_SOBOL'
scene.view_settings.view_transform = 'Filmic'
bpy.context.view_layer.update()
